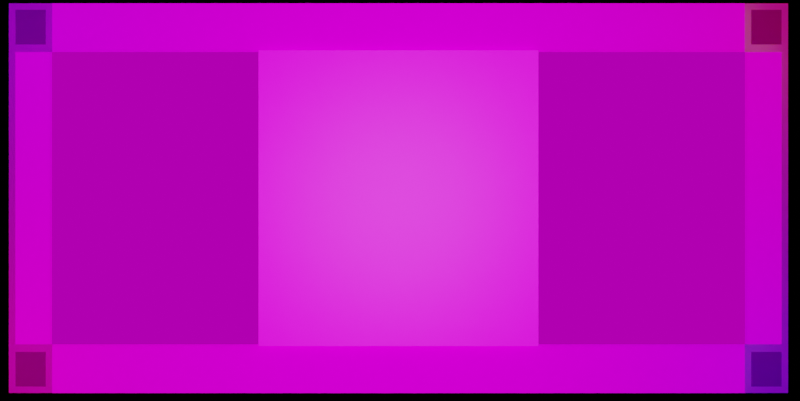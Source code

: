 # Source: note.blend  (saved by Blender 3.1.7; exported with 4.5.12 LTS)
import bpy
from mathutils import Matrix  # noqa: F401  (used for matrix-valued properties, if any)

bpy.ops.wm.read_factory_settings(use_empty=True)
scene = bpy.context.scene
scene.name = 'Scene'

# ---- collections
col_collection = bpy.data.collections.new('Collection'); scene.collection.children.link(col_collection)

# ---- images (referenced by path relative to the original .blend; pixels are not part of the script)
import os
ASSET_DIR = os.environ.get("B2B_ASSET_DIR", "")  # directory of the original .blend (textures are referenced by path, not embedded)
HERE = os.path.dirname(os.path.abspath(__file__))  # packed textures are extracted next to this script under _unpacked/

def load_image(name, relpath, width, height, colorspace="sRGB"):
    """Load a texture the original file referenced (path relative to the .blend, or extracted next to this script)."""
    p = next((c for c in (os.path.join(HERE, relpath), os.path.join(ASSET_DIR, relpath)) if relpath and os.path.exists(c)), "")
    if p:
        img = bpy.data.images.load(p, check_existing=True)
        img.name = name
    else:  # same state as the original file: an image datablock whose file is absent (Cycles renders it pink)
        img = bpy.data.images.new(name, width, height)
        img.source = "FILE"
        img.filepath = "//" + (relpath or name)
    img.colorspace_settings.name = colorspace
    return img
img_grand_tiles_png = load_image('Grand_Tiles.png', 'Grand_Tiles.png', 1024, 1024, 'sRGB')
img_grand_bolster_png = load_image('Grand_Bolster.png', 'Grand_Bolster.png', 1024, 1024, 'sRGB')
img_cover_inside__by_taelmx_df11h8s_png = load_image('cover_inside__by_taelmx_df11h8s.png', 'cover_inside__by_taelmx_df11h8s.png', 1024, 1024, 'sRGB')
img_rainbow_heart_in_orb_large_full_png = load_image('Rainbow_Heart_in_Orb_Large_Full.png', 'Rainbow_Heart_in_Orb_Large_Full.png', 1024, 1024, 'sRGB')
img_banktile_alpha2_png = load_image('banktile_alpha2.png', 'banktile_alpha2.png', 1024, 1024, 'sRGB')

# ---- materials (node trees are filled in below, after node groups)
mat_material_001 = bpy.data.materials.new('Material.001')
mat_material_001.use_transparent_shadow = False
mat_material_002 = bpy.data.materials.new('Material.002')
mat_material_002.surface_render_method = 'BLENDED'
mat_material_002.blend_method = 'BLEND'
mat_material_002.use_backface_culling = True
mat_material_002.use_transparent_shadow = False
mat_material_003 = bpy.data.materials.new('Material.003')
mat_material_003.surface_render_method = 'BLENDED'
mat_material_003.blend_method = 'BLEND'
mat_material_003.use_backface_culling = True
mat_material_003.use_transparent_shadow = False
mat_material_004 = bpy.data.materials.new('Material.004')
mat_material_004.surface_render_method = 'BLENDED'
mat_material_004.blend_method = 'BLEND'
mat_material_004.use_backface_culling = True
mat_material_004.use_transparent_shadow = False
mat_material_005 = bpy.data.materials.new('Material.005')
mat_material_005.use_transparent_shadow = False
mat_material_006 = bpy.data.materials.new('Material.006')
mat_material_006.surface_render_method = 'BLENDED'
mat_material_006.blend_method = 'BLEND'
mat_material_006.use_backface_culling = True
mat_material_006.use_transparent_shadow = False
mat_material_007 = bpy.data.materials.new('Material.007')
mat_material_007.surface_render_method = 'BLENDED'
mat_material_007.blend_method = 'BLEND'
mat_material_007.use_backface_culling = True
mat_material_007.use_transparent_shadow = False

# ---- material node trees
mat_material_001.use_nodes = True; mat_material_001.node_tree.nodes.clear()
_N = mat_material_001.node_tree.nodes; _L = mat_material_001.node_tree.links
n0 = _N.new('ShaderNodeBsdfPrincipled'); n0.name = 'Principled BSDF'; n0.location = (10, 300)
n0.distribution = 'GGX'
n0.subsurface_method = 'RANDOM_WALK_SKIN'
n0.inputs[2].default_value = 1.0
n0.inputs[3].default_value = 1.45
n0.inputs[13].default_value = 0.0
n0.inputs[27].default_value = (0.0, 0.0, 0.0, 1.0)
n0.inputs[28].default_value = 1.0
n1 = _N.new('ShaderNodeOutputMaterial'); n1.name = 'Material Output'; n1.location = (300, 300)
n2 = _N.new('ShaderNodeTexImage'); n2.name = 'Image Texture'; n2.location = (-280, 280)
n2.image = img_grand_tiles_png
_L.new(n0.outputs[0], n1.inputs[0])
_L.new(n2.outputs[0], n0.inputs[0])
n1.is_active_output = True
mat_material_002.use_nodes = True; mat_material_002.node_tree.nodes.clear()
_N = mat_material_002.node_tree.nodes; _L = mat_material_002.node_tree.links
n0 = _N.new('ShaderNodeBsdfPrincipled'); n0.name = 'Principled BSDF'; n0.location = (10, 300)
n0.distribution = 'GGX'
n0.subsurface_method = 'RANDOM_WALK_SKIN'
n0.inputs[2].default_value = 1.0
n0.inputs[3].default_value = 1.45
n0.inputs[13].default_value = 0.0
n0.inputs[28].default_value = 0.5
n1 = _N.new('ShaderNodeOutputMaterial'); n1.name = 'Material Output'; n1.location = (300, 300)
n2 = _N.new('ShaderNodeTexImage'); n2.name = 'Image Texture'; n2.location = (-280, 280)
n2.image = img_grand_bolster_png
n3 = _N.new('ShaderNodeTexImage'); n3.name = 'Image Texture.001'; n3.location = (-280, -100)
n4 = _N.new('ShaderNodeTexImage'); n4.name = 'Image Texture.002'; n4.location = (-280, -120)
n4.image = img_grand_bolster_png
_L.new(n0.outputs[0], n1.inputs[0])
_L.new(n2.outputs[0], n0.inputs[0])
_L.new(n3.outputs[0], n0.inputs[27])
_L.new(n4.outputs[1], n0.inputs[4])
n1.is_active_output = True
mat_material_003.use_nodes = True; mat_material_003.node_tree.nodes.clear()
_N = mat_material_003.node_tree.nodes; _L = mat_material_003.node_tree.links
n0 = _N.new('ShaderNodeBsdfPrincipled'); n0.name = 'Principled BSDF'; n0.location = (10, 300)
n0.distribution = 'GGX'
n0.subsurface_method = 'RANDOM_WALK_SKIN'
n0.inputs[2].default_value = 1.0
n0.inputs[3].default_value = 1.45
n0.inputs[4].default_value = 0.4075
n0.inputs[13].default_value = 0.0
n0.inputs[27].default_value = (0.0, 0.0, 0.0, 1.0)
n0.inputs[28].default_value = 1.0
n1 = _N.new('ShaderNodeOutputMaterial'); n1.name = 'Material Output'; n1.location = (300, 300)
n2 = _N.new('ShaderNodeTexImage'); n2.name = 'Image Texture'; n2.location = (-280, 280)
n2.image = img_cover_inside__by_taelmx_df11h8s_png
n2.interpolation = 'Closest'
_L.new(n0.outputs[0], n1.inputs[0])
_L.new(n2.outputs[0], n0.inputs[0])
n1.is_active_output = True
mat_material_004.use_nodes = True; mat_material_004.node_tree.nodes.clear()
_N = mat_material_004.node_tree.nodes; _L = mat_material_004.node_tree.links
n0 = _N.new('ShaderNodeBsdfPrincipled'); n0.name = 'Principled BSDF'; n0.location = (10, 300)
n0.distribution = 'GGX'
n0.subsurface_method = 'RANDOM_WALK_SKIN'
n0.inputs[2].default_value = 1.0
n0.inputs[3].default_value = 1.45
n0.inputs[13].default_value = 0.0
n0.inputs[27].default_value = (0.0, 0.0, 0.0, 1.0)
n0.inputs[28].default_value = 1.0
n1 = _N.new('ShaderNodeOutputMaterial'); n1.name = 'Material Output'; n1.location = (300, 300)
n2 = _N.new('ShaderNodeTexImage'); n2.name = 'Image Texture'; n2.location = (-280, 280)
n2.image = img_rainbow_heart_in_orb_large_full_png
_L.new(n0.outputs[0], n1.inputs[0])
_L.new(n2.outputs[0], n0.inputs[0])
n1.is_active_output = True
mat_material_005.use_nodes = True; mat_material_005.node_tree.nodes.clear()
_N = mat_material_005.node_tree.nodes; _L = mat_material_005.node_tree.links
n0 = _N.new('ShaderNodeBsdfPrincipled'); n0.name = 'Principled BSDF'; n0.location = (10, 300)
n0.distribution = 'GGX'
n0.subsurface_method = 'RANDOM_WALK_SKIN'
n0.inputs[3].default_value = 1.45
n0.inputs[27].default_value = (0.0, 0.0, 0.0, 1.0)
n0.inputs[28].default_value = 1.0
n1 = _N.new('ShaderNodeOutputMaterial'); n1.name = 'Material Output'; n1.location = (300, 300)
n2 = _N.new('ShaderNodeTexImage'); n2.name = 'Image Texture'; n2.location = (-280, 280)
n2.image = img_grand_bolster_png
_L.new(n0.outputs[0], n1.inputs[0])
_L.new(n2.outputs[0], n0.inputs[0])
n1.is_active_output = True
mat_material_006.use_nodes = True; mat_material_006.node_tree.nodes.clear()
_N = mat_material_006.node_tree.nodes; _L = mat_material_006.node_tree.links
n0 = _N.new('ShaderNodeBsdfPrincipled'); n0.name = 'Principled BSDF'; n0.location = (10, 300)
n0.distribution = 'GGX'
n0.subsurface_method = 'RANDOM_WALK_SKIN'
n0.inputs[0].default_value = (0.0, 0.0, 0.0, 1.0)
n0.inputs[2].default_value = 1.0
n0.inputs[3].default_value = 1.45
n0.inputs[13].default_value = 0.0
n0.inputs[28].default_value = 0.5
n1 = _N.new('ShaderNodeOutputMaterial'); n1.name = 'Material Output'; n1.location = (300, 300)
n2 = _N.new('ShaderNodeTexImage'); n2.name = 'Image Texture'; n2.location = (-280, -100)
n2.interpolation = 'Closest'
n3 = _N.new('ShaderNodeTexImage'); n3.name = 'Image Texture.001'; n3.location = (-280, -120)
n3.image = img_banktile_alpha2_png
n3.interpolation = 'Closest'
_L.new(n0.outputs[0], n1.inputs[0])
_L.new(n2.outputs[0], n0.inputs[27])
_L.new(n3.outputs[1], n0.inputs[4])
n1.is_active_output = True
mat_material_007.use_nodes = True; mat_material_007.node_tree.nodes.clear()
_N = mat_material_007.node_tree.nodes; _L = mat_material_007.node_tree.links
n0 = _N.new('ShaderNodeBsdfPrincipled'); n0.name = 'Principled BSDF'; n0.location = (10, 300)
n0.distribution = 'GGX'
n0.subsurface_method = 'RANDOM_WALK_SKIN'
n0.inputs[3].default_value = 1.45
n0.inputs[28].default_value = 0.8
n1 = _N.new('ShaderNodeOutputMaterial'); n1.name = 'Material Output'; n1.location = (300, 300)
n2 = _N.new('ShaderNodeTexImage'); n2.name = 'Image Texture'; n2.location = (-280, 280)
n2.image = img_rainbow_heart_in_orb_large_full_png
n3 = _N.new('ShaderNodeTexImage'); n3.name = 'Image Texture.001'; n3.location = (-280, -120)
n3.image = img_rainbow_heart_in_orb_large_full_png
n3.interpolation = 'Closest'
n3.extension = 'CLIP'
n4 = _N.new('ShaderNodeTexImage'); n4.name = 'Image Texture.002'; n4.location = (-280, -100)
n4.image = img_rainbow_heart_in_orb_large_full_png
n4.interpolation = 'Closest'
n4.extension = 'CLIP'
_L.new(n0.outputs[0], n1.inputs[0])
_L.new(n2.outputs[0], n0.inputs[0])
_L.new(n3.outputs[1], n0.inputs[4])
_L.new(n4.outputs[0], n0.inputs[27])
n1.is_active_output = True

# ---- world
world_world = bpy.data.worlds.new('World'); scene.world = world_world
world_world.use_nodes = True; world_world.node_tree.nodes.clear()
_N = world_world.node_tree.nodes; _L = world_world.node_tree.links
n0 = _N.new('ShaderNodeOutputWorld'); n0.name = 'World Output'; n0.location = (300, 300)
n1 = _N.new('ShaderNodeBackground'); n1.name = 'Background'; n1.location = (10, 300)
n1.inputs[0].default_value = (0.0, 0.0, 0.0, 1.0)
_L.new(n1.outputs[0], n0.inputs[0])
n0.is_active_output = True
world_world.color = (0.05088, 0.05088, 0.05088)
world_world.use_sun_shadow = False
world_world.sun_shadow_jitter_overblur = 0.0

# ---- cameras
cam_camera = bpy.data.cameras.new('Camera')
cam_camera.clip_end = 100.0
cam_camera.lens = 20.0
cam_camera.ortho_scale = 7.314

# ---- lights
light_point = bpy.data.lights.new('Point', 'SPOT')
light_point.transmission_factor = 0.0
light_point.energy = 3000.0
light_point.shadow_soft_size = 4.58
light_point.shadow_maximum_resolution = 0.006
light_point.use_absolute_resolution = True
light_point.spot_blend = 0.4833
light_point.spot_size = 1.611
light_point_001 = bpy.data.lights.new('Point.001', 'POINT')
light_point_001.color = (0.2645, 0.0, 1.0)
light_point_001.transmission_factor = 0.0
light_point_001.energy = 1000.0
light_point_001.shadow_soft_size = 5.31
light_point_001.shadow_maximum_resolution = 0.006
light_point_001.use_absolute_resolution = True
light_point_002 = bpy.data.lights.new('Point.002', 'POINT')
light_point_002.color = (0.7555, 1.0, 0.0)
light_point_002.transmission_factor = 0.0
light_point_002.energy = 1000.0
light_point_002.shadow_soft_size = 5.31
light_point_002.shadow_maximum_resolution = 0.006
light_point_002.use_absolute_resolution = True
light_point_003 = bpy.data.lights.new('Point.003', 'POINT')
light_point_003.color = (0.0, 0.1883, 1.0)
light_point_003.transmission_factor = 0.0
light_point_003.energy = 1000.0
light_point_003.shadow_soft_size = 5.31
light_point_003.shadow_maximum_resolution = 0.006
light_point_003.use_absolute_resolution = True
light_point_004 = bpy.data.lights.new('Point.004', 'POINT')
light_point_004.color = (1.0, 0.0, 0.3573)
light_point_004.transmission_factor = 0.0
light_point_004.energy = 1000.0
light_point_004.shadow_soft_size = 5.31
light_point_004.shadow_maximum_resolution = 0.006
light_point_004.use_absolute_resolution = True

# ---- meshes
me_plane = bpy.data.meshes.new('Plane')
me_plane.from_pydata([(-7.111, -3.0, 0.0), (-7.111, -2.0, 0.0), (-7.111, -1.0, 0.0), (-7.111, 0.0, 0.0), (-7.111, 1.0, 0.0), (-7.111, 2.0, 0.0), (-7.111, 3.0, 0.0), (-6.222, -3.0, 0.0), (-6.222, -2.0, 0.0), (-6.222, -1.0, 0.0), (-6.222, 0.0, 0.0), (-6.222, 1.0, 0.0), (-6.222, 2.0, 0.0), (-6.222, 3.0, 0.0), (-5.333, -3.0, 0.0), (-5.333, -2.0, 0.0), (-5.333, -1.0, 0.0), (-5.333, 0.0, 0.0), (-5.333, 1.0, 0.0), (-5.333, 2.0, 0.0), (-5.333, 3.0, 0.0), (-4.444, -3.0, 0.0), (-4.444, -2.0, 0.0), (-4.444, -1.0, 0.0), (-4.444, 0.0, 0.0), (-4.444, 1.0, 0.0), (-4.444, 2.0, 0.0), (-4.444, 3.0, 0.0), (-3.556, -3.0, 0.0), (-3.556, -2.0, 0.0), (-3.556, -1.0, 0.0), (-3.556, 0.0, 0.0), (-3.556, 1.0, 0.0), (-3.556, 2.0, 0.0), (-3.556, 3.0, 0.0), (-2.667, -3.0, 0.0), (-2.667, -2.0, 0.0), (-2.667, -1.0, 0.0), (-2.667, 0.0, 0.0), (-2.667, 1.0, 0.0), (-2.667, 2.0, 0.0), (-2.667, 3.0, 0.0), (-1.778, -3.0, 0.0), (-1.778, -2.0, 0.0), (-1.778, -1.0, 0.0), (-1.778, 0.0, 0.0), (-1.778, 1.0, 0.0), (-1.778, 2.0, 0.0), (-1.778, 3.0, 0.0), (-0.8889, -3.0, 0.0), (-0.8889, -2.0, 0.0), (-0.8889, -1.0, 0.0), (-0.8889, 0.0, 0.0), (-0.8889, 1.0, 0.0), (-0.8889, 2.0, 0.0), (-0.8889, 3.0, 0.0), (-1.341e-07, -3.0, 0.0), (-8.941e-08, -2.0, 0.0), (-4.47e-08, -1.0, 0.0), (0.0, 0.0, 0.0), (4.47e-08, 1.0, 0.0), (8.941e-08, 2.0, 0.0), (1.341e-07, 3.0, 0.0), (0.8889, -3.0, 0.0), (0.8889, -2.0, 0.0), (0.8889, -1.0, 0.0), (0.8889, 0.0, 0.0), (0.8889, 1.0, 0.0), (0.8889, 2.0, 0.0), (0.8889, 3.0, 0.0), (1.778, -3.0, 0.0), (1.778, -2.0, 0.0), (1.778, -1.0, 0.0), (1.778, 0.0, 0.0), (1.778, 1.0, 0.0), (1.778, 2.0, 0.0), (1.778, 3.0, 0.0), (2.667, -3.0, 0.0), (2.667, -2.0, 0.0), (2.667, -1.0, 0.0), (2.667, 0.0, 0.0), (2.667, 1.0, 0.0), (2.667, 2.0, 0.0), (2.667, 3.0, 0.0), (3.556, -3.0, 0.0), (3.556, -2.0, 0.0), (3.556, -1.0, 0.0), (3.556, 0.0, 0.0), (3.556, 1.0, 0.0), (3.556, 2.0, 0.0), (3.556, 3.0, 0.0), (4.444, -3.0, 0.0), (4.444, -2.0, 0.0), (4.444, -1.0, 0.0), (4.444, 0.0, 0.0), (4.444, 1.0, 0.0), (4.444, 2.0, 0.0), (4.444, 3.0, 0.0), (5.333, -3.0, 0.0), (5.333, -2.0, 0.0), (5.333, -1.0, 0.0), (5.333, 0.0, 0.0), (5.333, 1.0, 0.0), (5.333, 2.0, 0.0), (5.333, 3.0, 0.0), (6.222, -3.0, 0.0), (6.222, -2.0, 0.0), (6.222, -1.0, 0.0), (6.222, 0.0, 0.0), (6.222, 1.0, 0.0), (6.222, 2.0, 0.0), (6.222, 3.0, 0.0), (7.111, -3.0, 0.0), (7.111, -2.0, 0.0), (7.111, -1.0, 0.0), (7.111, 0.0, 0.0), (7.111, 1.0, 0.0), (7.111, 2.0, 0.0), (7.111, 3.0, 0.0)], [], [(105, 112, 113, 106), (106, 113, 114, 107), (107, 114, 115, 108), (108, 115, 116, 109), (109, 116, 117, 110), (110, 117, 118, 111), (98, 105, 106, 99), (99, 106, 107, 100), (100, 107, 108, 101), (101, 108, 109, 102), (102, 109, 110, 103), (103, 110, 111, 104), (91, 98, 99, 92), (92, 99, 100, 93), (93, 100, 101, 94), (94, 101, 102, 95), (95, 102, 103, 96), (96, 103, 104, 97), (84, 91, 92, 85), (85, 92, 93, 86), (86, 93, 94, 87), (87, 94, 95, 88), (88, 95, 96, 89), (89, 96, 97, 90), (77, 84, 85, 78), (78, 85, 86, 79), (79, 86, 87, 80), (80, 87, 88, 81), (81, 88, 89, 82), (82, 89, 90, 83), (70, 77, 78, 71), (71, 78, 79, 72), (72, 79, 80, 73), (73, 80, 81, 74), (74, 81, 82, 75), (75, 82, 83, 76), (63, 70, 71, 64), (64, 71, 72, 65), (65, 72, 73, 66), (66, 73, 74, 67), (67, 74, 75, 68), (68, 75, 76, 69), (56, 63, 64, 57), (57, 64, 65, 58), (58, 65, 66, 59), (59, 66, 67, 60), (60, 67, 68, 61), (61, 68, 69, 62), (49, 56, 57, 50), (50, 57, 58, 51), (51, 58, 59, 52), (52, 59, 60, 53), (53, 60, 61, 54), (54, 61, 62, 55), (42, 49, 50, 43), (43, 50, 51, 44), (44, 51, 52, 45), (45, 52, 53, 46), (46, 53, 54, 47), (47, 54, 55, 48), (35, 42, 43, 36), (36, 43, 44, 37), (37, 44, 45, 38), (38, 45, 46, 39), (39, 46, 47, 40), (40, 47, 48, 41), (28, 35, 36, 29), (29, 36, 37, 30), (30, 37, 38, 31), (31, 38, 39, 32), (32, 39, 40, 33), (33, 40, 41, 34), (21, 28, 29, 22), (22, 29, 30, 23), (23, 30, 31, 24), (24, 31, 32, 25), (25, 32, 33, 26), (26, 33, 34, 27), (14, 21, 22, 15), (15, 22, 23, 16), (16, 23, 24, 17), (17, 24, 25, 18), (18, 25, 26, 19), (19, 26, 27, 20), (7, 14, 15, 8), (8, 15, 16, 9), (9, 16, 17, 10), (10, 17, 18, 11), (11, 18, 19, 12), (12, 19, 20, 13), (0, 7, 8, 1), (1, 8, 9, 2), (2, 9, 10, 3), (3, 10, 11, 4), (4, 11, 12, 5), (5, 12, 13, 6)])
_uv = me_plane.uv_layers.new(name='UVMap')
_uv.uv.foreach_set('vector', [-1.25, -2.611, -1.25, -3.055, -0.7498, -3.055, -0.7498, -2.611, -0.7498, -2.611, -0.7498, -3.055, -0.2499, -3.055, -0.2499, -2.611, -0.2499, -2.611, -0.2499, -3.055, 0.25, -3.055, 0.25, -2.611, 0.25, -2.611, 0.25, -3.055, 0.75, -3.055, 0.75, -2.611, 0.75, -2.611, 0.75, -3.055, 1.25, -3.055, 1.25, -2.611, 1.25, -2.611, 1.25, -3.055, 1.75, -3.055, 1.75, -2.611, -1.25, -2.166, -1.25, -2.611, -0.7498, -2.611, -0.7498, -2.166, -0.7498, -2.166, -0.7498, -2.611, -0.2499, -2.611, -0.2499, -2.166, -0.2499, -2.166, -0.2499, -2.611, 0.25, -2.611, 0.25, -2.166, 0.25, -2.166, 0.25, -2.611, 0.75, -2.611, 0.75, -2.166, 0.75, -2.166, 0.75, -2.611, 1.25, -2.611, 1.25, -2.166, 1.25, -2.166, 1.25, -2.611, 1.75, -2.611, 1.75, -2.166, -1.25, -1.722, -1.25, -2.166, -0.7498, -2.166, -0.7498, -1.722, -0.7498, -1.722, -0.7498, -2.166, -0.2499, -2.166, -0.2499, -1.722, -0.2499, -1.722, -0.2499, -2.166, 0.25, -2.166, 0.25, -1.722, 0.25, -1.722, 0.25, -2.166, 0.75, -2.166, 0.75, -1.722, 0.75, -1.722, 0.75, -2.166, 1.25, -2.166, 1.25, -1.722, 1.25, -1.722, 1.25, -2.166, 1.75, -2.166, 1.75, -1.722, -1.25, -1.278, -1.25, -1.722, -0.7498, -1.722, -0.7498, -1.278, -0.7498, -1.278, -0.7498, -1.722, -0.2499, -1.722, -0.2499, -1.278, -0.2499, -1.278, -0.2499, -1.722, 0.25, -1.722, 0.25, -1.278, 0.25, -1.278, 0.25, -1.722, 0.75, -1.722, 0.75, -1.278, 0.75, -1.278, 0.75, -1.722, 1.25, -1.722, 1.25, -1.278, 1.25, -1.278, 1.25, -1.722, 1.75, -1.722, 1.75, -1.278, -1.25, -0.8331, -1.25, -1.278, -0.7498, -1.278, -0.7498, -0.8331, -0.7498, -0.8331, -0.7498, -1.278, -0.2499, -1.278, -0.2499, -0.8331, -0.2499, -0.8331, -0.2499, -1.278, 0.25, -1.278, 0.25, -0.8331, 0.25, -0.8331, 0.25, -1.278, 0.75, -1.278, 0.75, -0.8331, 0.75, -0.8331, 0.75, -1.278, 1.25, -1.278, 1.25, -0.8331, 1.25, -0.8331, 1.25, -1.278, 1.75, -1.278, 1.75, -0.8331, -1.25, -0.3888, -1.25, -0.8331, -0.7498, -0.8331, -0.7498, -0.3888, -0.7498, -0.3888, -0.7498, -0.8331, -0.2499, -0.8331, -0.2499, -0.3888, -0.2499, -0.3888, -0.2499, -0.8331, 0.25, -0.8331, 0.25, -0.3888, 0.25, -0.3888, 0.25, -0.8331, 0.75, -0.8331, 0.75, -0.3888, 0.75, -0.3888, 0.75, -0.8331, 1.25, -0.8331, 1.25, -0.3888, 1.25, -0.3888, 1.25, -0.8331, 1.75, -0.8331, 1.75, -0.3888, -1.25, 0.05562, -1.25, -0.3888, -0.7498, -0.3888, -0.7498, 0.05562, -0.7498, 0.05562, -0.7498, -0.3888, -0.2499, -0.3888, -0.2499, 0.05562, -0.2499, 0.05562, -0.2499, -0.3888, 0.25, -0.3888, 0.25, 0.05562, 0.25, 0.05562, 0.25, -0.3888, 0.75, -0.3888, 0.75, 0.05562, 0.75, 0.05562, 0.75, -0.3888, 1.25, -0.3888, 1.25, 0.05562, 1.25, 0.05562, 1.25, -0.3888, 1.75, -0.3888, 1.75, 0.05562, -1.25, 0.5, -1.25, 0.05562, -0.7498, 0.05562, -0.7498, 0.5, -0.7498, 0.5, -0.7498, 0.05562, -0.2499, 0.05562, -0.2499, 0.5, -0.2499, 0.5, -0.2499, 0.05562, 0.25, 0.05562, 0.25, 0.5, 0.25, 0.5, 0.25, 0.05562, 0.75, 0.05562, 0.75, 0.5, 0.75, 0.5, 0.75, 0.05562, 1.25, 0.05562, 1.25, 0.5, 1.25, 0.5, 1.25, 0.05562, 1.75, 0.05562, 1.75, 0.5, -1.25, 0.9444, -1.25, 0.5, -0.7498, 0.5, -0.7498, 0.9444, -0.7498, 0.9444, -0.7498, 0.5, -0.2499, 0.5, -0.2499, 0.9444, -0.2499, 0.9444, -0.2499, 0.5, 0.25, 0.5, 0.25, 0.9444, 0.25, 0.9444, 0.25, 0.5, 0.75, 0.5, 0.75, 0.9444, 0.75, 0.9444, 0.75, 0.5, 1.25, 0.5, 1.25, 0.9444, 1.25, 0.9444, 1.25, 0.5, 1.75, 0.5, 1.75, 0.9444, -1.25, 1.389, -1.25, 0.9444, -0.7498, 0.9444, -0.7498, 1.389, -0.7498, 1.389, -0.7498, 0.9444, -0.2499, 0.9444, -0.2499, 1.389, -0.2499, 1.389, -0.2499, 0.9444, 0.25, 0.9444, 0.25, 1.389, 0.25, 1.389, 0.25, 0.9444, 0.75, 0.9444, 0.75, 1.389, 0.75, 1.389, 0.75, 0.9444, 1.25, 0.9444, 1.25, 1.389, 1.25, 1.389, 1.25, 0.9444, 1.75, 0.9444, 1.75, 1.389, -1.25, 1.833, -1.25, 1.389, -0.7498, 1.389, -0.7498, 1.833, -0.7498, 1.833, -0.7498, 1.389, -0.2499, 1.389, -0.2499, 1.833, -0.2499, 1.833, -0.2499, 1.389, 0.25, 1.389, 0.25, 1.833, 0.25, 1.833, 0.25, 1.389, 0.75, 1.389, 0.75, 1.833, 0.75, 1.833, 0.75, 1.389, 1.25, 1.389, 1.25, 1.833, 1.25, 1.833, 1.25, 1.389, 1.75, 1.389, 1.75, 1.833, -1.25, 2.278, -1.25, 1.833, -0.7498, 1.833, -0.7498, 2.278, -0.7498, 2.278, -0.7498, 1.833, -0.2499, 1.833, -0.2499, 2.278, -0.2499, 2.278, -0.2499, 1.833, 0.25, 1.833, 0.25, 2.278, 0.25, 2.278, 0.25, 1.833, 0.75, 1.833, 0.75, 2.278, 0.75, 2.278, 0.75, 1.833, 1.25, 1.833, 1.25, 2.278, 1.25, 2.278, 1.25, 1.833, 1.75, 1.833, 1.75, 2.278, -1.25, 2.722, -1.25, 2.278, -0.7498, 2.278, -0.7498, 2.722, -0.7498, 2.722, -0.7498, 2.278, -0.2499, 2.278, -0.2499, 2.722, -0.2499, 2.722, -0.2499, 2.278, 0.25, 2.278, 0.25, 2.722, 0.25, 2.722, 0.25, 2.278, 0.75, 2.278, 0.75, 2.722, 0.75, 2.722, 0.75, 2.278, 1.25, 2.278, 1.25, 2.722, 1.25, 2.722, 1.25, 2.278, 1.75, 2.278, 1.75, 2.722, -1.25, 3.166, -1.25, 2.722, -0.7498, 2.722, -0.7498, 3.166, -0.7498, 3.166, -0.7498, 2.722, -0.2499, 2.722, -0.2499, 3.166, -0.2499, 3.166, -0.2499, 2.722, 0.25, 2.722, 0.25, 3.166, 0.25, 3.166, 0.25, 2.722, 0.75, 2.722, 0.75, 3.166, 0.75, 3.166, 0.75, 2.722, 1.25, 2.722, 1.25, 3.166, 1.25, 3.166, 1.25, 2.722, 1.75, 2.722, 1.75, 3.166, -1.25, 3.611, -1.25, 3.166, -0.7498, 3.166, -0.7498, 3.611, -0.7498, 3.611, -0.7498, 3.166, -0.2499, 3.166, -0.2499, 3.611, -0.2499, 3.611, -0.2499, 3.166, 0.25, 3.166, 0.25, 3.611, 0.25, 3.611, 0.25, 3.166, 0.75, 3.166, 0.75, 3.611, 0.75, 3.611, 0.75, 3.166, 1.25, 3.166, 1.25, 3.611, 1.25, 3.611, 1.25, 3.166, 1.75, 3.166, 1.75, 3.611, -1.25, 4.055, -1.25, 3.611, -0.7498, 3.611, -0.7498, 4.055, -0.7498, 4.055, -0.7498, 3.611, -0.2499, 3.611, -0.2499, 4.055, -0.2499, 4.055, -0.2499, 3.611, 0.25, 3.611, 0.25, 4.055, 0.25, 4.055, 0.25, 3.611, 0.75, 3.611, 0.75, 4.055, 0.75, 4.055, 0.75, 3.611, 1.25, 3.611, 1.25, 4.055, 1.25, 4.055, 1.25, 3.611, 1.75, 3.611, 1.75, 4.055])
me_plane.materials.append(mat_material_001)
me_plane.materials.append(mat_material_002)
me_plane.materials.append(mat_material_003)
me_plane.materials.append(mat_material_004)
me_plane.use_remesh_fix_poles = True
me_plane.use_remesh_preserve_attributes = False
me_plane.update()
me_plane_001 = bpy.data.meshes.new('Plane.001')
me_plane_001.from_pydata([(-8.0, 4.0, 0.0), (1.788e-07, 4.0, 0.0), (-0.8889, 4.0, 0.0), (-1.778, 4.0, 0.0), (-2.667, 4.0, 0.0), (-3.556, 4.0, 0.0), (-4.444, 4.0, 0.0), (-5.333, 4.0, 0.0), (-6.222, 4.0, 0.0), (-7.111, 4.0, 0.0), (-8.0, 3.0, 0.0), (-8.0, 2.0, 0.0), (-8.0, 1.0, 0.0), (-8.0, 0.0, 0.0), (-7.111, 0.0, 0.0), (-7.111, 1.0, 0.0), (-7.111, 2.0, 0.0), (-7.111, 3.0, 0.0), (-6.222, 3.0, 0.0), (-5.333, 3.0, 0.0), (-4.444, 3.0, 0.0), (-3.556, 3.0, 0.0), (-2.667, 3.0, 0.0), (-1.778, 3.0, 0.0), (-0.8889, 3.0, 0.0), (1.341e-07, 3.0, 0.0), (-7.111, 3.87, 0.0), (-6.222, 3.87, 0.0), (-5.333, 3.87, 0.0), (-4.444, 3.87, 0.0), (-3.556, 3.87, 0.0), (-2.667, 3.87, 0.0), (-1.778, 3.87, 0.0), (-0.8889, 3.87, 0.0), (1.719e-07, 3.87, 0.0), (-8.0, 3.87, 0.0), (-7.867, 4.0, 0.0), (-7.867, 0.0, 0.0), (-7.867, 1.0, 0.0), (-7.867, 2.0, 0.0), (-7.867, 3.0, 0.0), (-7.867, 3.87, 0.0), (-8.0, 3.156, 0.0), (-7.111, 3.156, 0.0), (-6.222, 3.156, 0.0), (-5.333, 3.156, 0.0), (-4.444, 3.156, 0.0), (-3.556, 3.156, 0.0), (-2.667, 3.156, 0.0), (-1.778, 3.156, 0.0), (-0.8889, 3.156, 0.0), (1.411e-07, 3.156, 0.0), (-7.867, 3.156, 0.0), (-7.244, 4.0, 0.0), (-7.244, 0.0, 0.0), (-7.244, 1.0, 0.0), (-7.244, 2.0, 0.0), (-7.244, 3.0, 0.0), (-7.244, 3.87, 0.0), (-7.244, 3.156, 0.0)], [], [(58, 26, 9, 53), (26, 27, 8, 9), (27, 28, 7, 8), (28, 29, 6, 7), (29, 30, 5, 6), (30, 31, 4, 5), (31, 32, 3, 4), (32, 33, 2, 3), (33, 34, 1, 2), (54, 14, 15, 55), (55, 15, 16, 56), (56, 16, 17, 57), (50, 51, 34, 33), (49, 50, 33, 32), (48, 49, 32, 31), (47, 48, 31, 30), (46, 47, 30, 29), (45, 46, 29, 28), (44, 45, 28, 27), (43, 44, 27, 26), (59, 43, 26, 58), (42, 52, 41, 35), (11, 39, 40, 10), (12, 38, 39, 11), (13, 37, 38, 12), (35, 41, 36, 0), (10, 40, 52, 42), (57, 17, 43, 59), (17, 18, 44, 43), (18, 19, 45, 44), (19, 20, 46, 45), (20, 21, 47, 46), (21, 22, 48, 47), (22, 23, 49, 48), (23, 24, 50, 49), (24, 25, 51, 50), (40, 57, 59, 52), (52, 59, 58, 41), (39, 56, 57, 40), (38, 55, 56, 39), (37, 54, 55, 38), (41, 58, 53, 36)])
me_plane_001.polygons.foreach_set('material_index', [4, 1, 1, 1, 1, 1, 1, 1, 1, 1, 1, 1, 1, 1, 1, 1, 1, 1, 1, 1, 4, 4, 4, 4, 4, 4, 4, 4, 1, 1, 1, 1, 1, 1, 1, 1, 4, 2, 1, 1, 1, 4])
_uv = me_plane_001.uv_layers.new(name='UVMap')
_uv.uv.foreach_set('vector', [-1.296, 0.8916, -1.205, 0.8916, -1.205, 1.079, -1.296, 1.079, -1.205, 0.8916, -0.6026, 0.8916, -0.6026, 1.079, -1.205, 1.079, -0.6026, 0.8916, 9.777e-05, 0.8916, 9.777e-05, 1.079, -0.6026, 1.079, 9.777e-05, 0.8916, 0.6028, 0.8916, 0.6028, 1.079, 9.777e-05, 1.079, 0.6028, 0.8916, 1.205, 0.8916, 1.205, 1.079, 0.6028, 1.079, 1.205, 0.8916, 1.808, 0.8916, 1.808, 1.079, 1.205, 1.079, 1.808, 0.8916, 2.411, 0.8916, 2.411, 1.079, 1.808, 1.079, 2.411, 0.8916, 3.013, 0.8916, 3.013, 1.079, 2.411, 1.079, -0.4824, 0.901, 0.0176, 0.901, 0.0176, 1.082, -0.4824, 1.082, 0.03127, 0.1889, 0.03127, 0.05558, 0.5937, 0.05558, 0.5937, 0.1889, 0.5937, 0.1889, 0.5937, 0.05558, 1.156, 0.05558, 1.156, 0.1889, 1.156, 0.1889, 1.156, 0.05558, 1.719, 0.05558, 1.719, 0.1889, -0.4824, 0.09902, 0.0176, 0.09902, 0.0176, 0.901, -0.4824, 0.901, -0.9824, 0.09902, -0.4824, 0.09902, -0.4824, 0.901, -0.9824, 0.901, -1.482, 0.09902, -0.9824, 0.09902, -0.9824, 0.901, -1.482, 0.901, -1.982, 0.09902, -1.482, 0.09902, -1.482, 0.901, -1.982, 0.901, -2.482, 0.09902, -1.982, 0.09902, -1.982, 0.901, -2.482, 0.901, -2.982, 0.09902, -2.482, 0.09902, -2.482, 0.901, -2.982, 0.901, -3.482, 0.09902, -2.982, 0.09902, -2.982, 0.901, -3.482, 0.901, -3.982, 0.09902, -3.482, 0.09902, -3.482, 0.901, -3.982, 0.901, -0.001134, 1.002, -0.001134, -0.001541, 1.001, -0.001541, 1.001, 1.002, 2.275, 0.1165, 2.275, -0.1057, 2.663, -0.1057, 2.663, 0.1165, 1.625, 0.1165, 1.625, -0.1057, 2.188, -0.1057, 2.188, 0.1165, 1.062, 0.1165, 1.062, -0.1057, 1.625, -0.1057, 1.625, 0.1165, 0.5, 0.1165, 0.5, -0.1057, 1.062, -0.1057, 1.062, 0.1165, 0.4388, 0.3738, 0.5611, 0.3738, 0.5611, 0.6274, 0.4388, 0.6274, 2.188, 0.1165, 2.188, -0.1057, 2.275, -0.1057, 2.275, 0.1165, 0.4374, 0.3585, 0.5625, 0.3585, 0.5625, 0.6378, 0.4374, 0.6378, -3.982, -0.08206, -3.482, -0.08206, -3.482, 0.09902, -3.982, 0.09902, -3.482, -0.08206, -2.982, -0.08206, -2.982, 0.09902, -3.482, 0.09902, -2.982, -0.08206, -2.482, -0.08206, -2.482, 0.09902, -2.982, 0.09902, -2.482, -0.08206, -1.982, -0.08206, -1.982, 0.09902, -2.482, 0.09902, -1.982, -0.08206, -1.482, -0.08206, -1.482, 0.09902, -1.982, 0.09902, -1.482, -0.08206, -0.9824, -0.08206, -0.9824, 0.09902, -1.482, 0.09902, -0.9824, -0.08206, -0.4824, -0.08206, -0.4824, 0.09902, -0.9824, 0.09902, -0.4824, -0.08206, 0.0176, -0.08206, 0.0176, 0.09902, -0.4824, 0.09902, 0.0, 0.0, 1.0, 0.0, 1.0, 1.0, 0.0, 1.0, 0.3173, 0.04392, 0.6365, 0.04392, 0.6365, 0.8439, 0.3173, 0.8439, 1.156, 0.8111, 1.156, 0.1889, 1.719, 0.1889, 1.719, 0.8111, 0.5937, 0.8111, 0.5937, 0.1889, 1.156, 0.1889, 1.156, 0.8111, 0.03127, 0.8111, 0.03127, 0.1889, 0.5937, 0.1889, 0.5937, 0.8111, -1.718, 0.8916, -1.296, 0.8916, -1.296, 1.079, -1.718, 1.079])
me_plane_001.materials.append(mat_material_001)
me_plane_001.materials.append(mat_material_002)
me_plane_001.materials.append(mat_material_003)
me_plane_001.materials.append(mat_material_004)
me_plane_001.materials.append(mat_material_005)
me_plane_001.use_remesh_fix_poles = True
me_plane_001.use_remesh_preserve_attributes = False
me_plane_001.update()
me_plane_002 = bpy.data.meshes.new('Plane.002')
me_plane_002.from_pydata([(-7.111, -3.0, 0.0), (-7.111, -2.0, 0.0), (-7.111, -1.0, 0.0), (-7.111, 0.0, 0.0), (-7.111, 1.0, 0.0), (-7.111, 2.0, 0.0), (-7.111, 3.0, 0.0), (-6.222, -3.0, 0.0), (-6.222, -2.0, 0.0), (-6.222, -1.0, 0.0), (-6.222, 0.0, 0.0), (-6.222, 1.0, 0.0), (-6.222, 2.0, 0.0), (-6.222, 3.0, 0.0), (-5.333, -3.0, 0.0), (-5.333, -2.0, 0.0), (-5.333, -1.0, 0.0), (-5.333, 0.0, 0.0), (-5.333, 1.0, 0.0), (-5.333, 2.0, 0.0), (-5.333, 3.0, 0.0), (-4.444, -3.0, 0.0), (-4.444, -2.0, 0.0), (-4.444, -1.0, 0.0), (-4.444, 0.0, 0.0), (-4.444, 1.0, 0.0), (-4.444, 2.0, 0.0), (-4.444, 3.0, 0.0), (-3.556, -3.0, 0.0), (-3.556, -2.0, 0.0), (-3.556, -1.0, 0.0), (-3.556, 0.0, 0.0), (-3.556, 1.0, 0.0), (-3.556, 2.0, 0.0), (-3.556, 3.0, 0.0), (-2.667, -3.0, 0.0), (-2.667, -2.0, 0.0), (-2.667, -1.0, 0.0), (-2.667, 0.0, 0.0), (-2.667, 1.0, 0.0), (-2.667, 2.0, 0.0), (-2.667, 3.0, 0.0), (-1.778, -3.0, 0.0), (-1.778, -2.0, 0.0), (-1.778, -1.0, 0.0), (-1.778, 0.0, 0.0), (-1.778, 1.0, 0.0), (-1.778, 2.0, 0.0), (-1.778, 3.0, 0.0), (-0.8889, -3.0, 0.0), (-0.8889, -2.0, 0.0), (-0.8889, -1.0, 0.0), (-0.8889, 0.0, 0.0), (-0.8889, 1.0, 0.0), (-0.8889, 2.0, 0.0), (-0.8889, 3.0, 0.0), (-1.341e-07, -3.0, 0.0), (-8.941e-08, -2.0, 0.0), (-4.47e-08, -1.0, 0.0), (0.0, 0.0, 0.0), (4.47e-08, 1.0, 0.0), (8.941e-08, 2.0, 0.0), (1.341e-07, 3.0, 0.0), (0.8889, -3.0, 0.0), (0.8889, -2.0, 0.0), (0.8889, -1.0, 0.0), (0.8889, 0.0, 0.0), (0.8889, 1.0, 0.0), (0.8889, 2.0, 0.0), (0.8889, 3.0, 0.0), (1.778, -3.0, 0.0), (1.778, -2.0, 0.0), (1.778, -1.0, 0.0), (1.778, 0.0, 0.0), (1.778, 1.0, 0.0), (1.778, 2.0, 0.0), (1.778, 3.0, 0.0), (2.667, -3.0, 0.0), (2.667, -2.0, 0.0), (2.667, -1.0, 0.0), (2.667, 0.0, 0.0), (2.667, 1.0, 0.0), (2.667, 2.0, 0.0), (2.667, 3.0, 0.0), (3.556, -3.0, 0.0), (3.556, -2.0, 0.0), (3.556, -1.0, 0.0), (3.556, 0.0, 0.0), (3.556, 1.0, 0.0), (3.556, 2.0, 0.0), (3.556, 3.0, 0.0), (4.444, -3.0, 0.0), (4.444, -2.0, 0.0), (4.444, -1.0, 0.0), (4.444, 0.0, 0.0), (4.444, 1.0, 0.0), (4.444, 2.0, 0.0), (4.444, 3.0, 0.0), (5.333, -3.0, 0.0), (5.333, -2.0, 0.0), (5.333, -1.0, 0.0), (5.333, 0.0, 0.0), (5.333, 1.0, 0.0), (5.333, 2.0, 0.0), (5.333, 3.0, 0.0), (6.222, -3.0, 0.0), (6.222, -2.0, 0.0), (6.222, -1.0, 0.0), (6.222, 0.0, 0.0), (6.222, 1.0, 0.0), (6.222, 2.0, 0.0), (6.222, 3.0, 0.0), (7.111, -3.0, 0.0), (7.111, -2.0, 0.0), (7.111, -1.0, 0.0), (7.111, 0.0, 0.0), (7.111, 1.0, 0.0), (7.111, 2.0, 0.0), (7.111, 3.0, 0.0)], [], [(105, 112, 113, 106), (106, 113, 114, 107), (107, 114, 115, 108), (108, 115, 116, 109), (109, 116, 117, 110), (110, 117, 118, 111), (98, 105, 106, 99), (99, 106, 107, 100), (100, 107, 108, 101), (101, 108, 109, 102), (102, 109, 110, 103), (103, 110, 111, 104), (91, 98, 99, 92), (92, 99, 100, 93), (93, 100, 101, 94), (94, 101, 102, 95), (95, 102, 103, 96), (96, 103, 104, 97), (84, 91, 92, 85), (85, 92, 93, 86), (86, 93, 94, 87), (87, 94, 95, 88), (88, 95, 96, 89), (89, 96, 97, 90), (77, 84, 85, 78), (78, 85, 86, 79), (79, 86, 87, 80), (80, 87, 88, 81), (81, 88, 89, 82), (82, 89, 90, 83), (70, 77, 78, 71), (71, 78, 79, 72), (72, 79, 80, 73), (73, 80, 81, 74), (74, 81, 82, 75), (75, 82, 83, 76), (63, 70, 71, 64), (64, 71, 72, 65), (65, 72, 73, 66), (66, 73, 74, 67), (67, 74, 75, 68), (68, 75, 76, 69), (56, 63, 64, 57), (57, 64, 65, 58), (58, 65, 66, 59), (59, 66, 67, 60), (60, 67, 68, 61), (61, 68, 69, 62), (49, 56, 57, 50), (50, 57, 58, 51), (51, 58, 59, 52), (52, 59, 60, 53), (53, 60, 61, 54), (54, 61, 62, 55), (42, 49, 50, 43), (43, 50, 51, 44), (44, 51, 52, 45), (45, 52, 53, 46), (46, 53, 54, 47), (47, 54, 55, 48), (35, 42, 43, 36), (36, 43, 44, 37), (37, 44, 45, 38), (38, 45, 46, 39), (39, 46, 47, 40), (40, 47, 48, 41), (28, 35, 36, 29), (29, 36, 37, 30), (30, 37, 38, 31), (31, 38, 39, 32), (32, 39, 40, 33), (33, 40, 41, 34), (21, 28, 29, 22), (22, 29, 30, 23), (23, 30, 31, 24), (24, 31, 32, 25), (25, 32, 33, 26), (26, 33, 34, 27), (14, 21, 22, 15), (15, 22, 23, 16), (16, 23, 24, 17), (17, 24, 25, 18), (18, 25, 26, 19), (19, 26, 27, 20), (7, 14, 15, 8), (8, 15, 16, 9), (9, 16, 17, 10), (10, 17, 18, 11), (11, 18, 19, 12), (12, 19, 20, 13), (0, 7, 8, 1), (1, 8, 9, 2), (2, 9, 10, 3), (3, 10, 11, 4), (4, 11, 12, 5), (5, 12, 13, 6)])
me_plane_002.polygons.foreach_set('material_index', [4, 4, 4, 4, 4, 4, 4, 4, 4, 4, 4, 4, 4, 4, 4, 4, 4, 4, 4, 4, 4, 4, 4, 4, 4, 4, 4, 4, 4, 4, 4, 4, 4, 4, 4, 4, 4, 4, 4, 4, 4, 4, 4, 4, 4, 4, 4, 4, 4, 4, 4, 4, 4, 4, 4, 4, 4, 4, 4, 4, 4, 4, 4, 4, 4, 4, 4, 4, 4, 4, 4, 4, 4, 4, 4, 4, 4, 4, 4, 4, 4, 4, 4, 4, 4, 4, 4, 4, 4, 4, 4, 4, 4, 4, 4, 4])
_uv = me_plane_002.uv_layers.new(name='UVMap')
_uv.uv.foreach_set('vector', [-1.656, 1.617, -1.964, 1.617, -1.964, 1.245, -1.656, 1.245, -1.656, 1.245, -1.964, 1.245, -1.964, 0.8725, -1.656, 0.8725, -1.656, 0.8725, -1.964, 0.8725, -1.964, 0.5, -1.656, 0.5, -1.656, 0.5, -1.964, 0.5, -1.964, 0.1275, -1.656, 0.1275, -1.656, 0.1275, -1.964, 0.1275, -1.964, -0.245, -1.656, -0.245, -1.656, -0.245, -1.964, -0.245, -1.964, -0.6175, -1.656, -0.6175, -1.348, 1.617, -1.656, 1.617, -1.656, 1.245, -1.348, 1.245, -1.348, 1.245, -1.656, 1.245, -1.656, 0.8725, -1.348, 0.8725, -1.348, 0.8725, -1.656, 0.8725, -1.656, 0.5, -1.348, 0.5, -1.348, 0.5, -1.656, 0.5, -1.656, 0.1275, -1.348, 0.1275, -1.348, 0.1275, -1.656, 0.1275, -1.656, -0.245, -1.348, -0.245, -1.348, -0.245, -1.656, -0.245, -1.656, -0.6175, -1.348, -0.6175, -1.04, 1.617, -1.348, 1.617, -1.348, 1.245, -1.04, 1.245, -1.04, 1.245, -1.348, 1.245, -1.348, 0.8725, -1.04, 0.8725, -1.04, 0.8725, -1.348, 0.8725, -1.348, 0.5, -1.04, 0.5, -1.04, 0.5, -1.348, 0.5, -1.348, 0.1275, -1.04, 0.1275, -1.04, 0.1275, -1.348, 0.1275, -1.348, -0.245, -1.04, -0.245, -1.04, -0.245, -1.348, -0.245, -1.348, -0.6175, -1.04, -0.6175, -0.7321, 1.617, -1.04, 1.617, -1.04, 1.245, -0.7321, 1.245, -0.7321, 1.245, -1.04, 1.245, -1.04, 0.8725, -0.7321, 0.8725, -0.7321, 0.8725, -1.04, 0.8725, -1.04, 0.5, -0.7321, 0.5, -0.7321, 0.5, -1.04, 0.5, -1.04, 0.1275, -0.7321, 0.1275, -0.7321, 0.1275, -1.04, 0.1275, -1.04, -0.245, -0.7321, -0.245, -0.7321, -0.245, -1.04, -0.245, -1.04, -0.6175, -0.7321, -0.6175, -0.4241, 1.617, -0.7321, 1.617, -0.7321, 1.245, -0.4241, 1.245, -0.4241, 1.245, -0.7321, 1.245, -0.7321, 0.8725, -0.4241, 0.8725, -0.4241, 0.8725, -0.7321, 0.8725, -0.7321, 0.5, -0.4241, 0.5, -0.4241, 0.5, -0.7321, 0.5, -0.7321, 0.1275, -0.4241, 0.1275, -0.4241, 0.1275, -0.7321, 0.1275, -0.7321, -0.245, -0.4241, -0.245, -0.4241, -0.245, -0.7321, -0.245, -0.7321, -0.6175, -0.4241, -0.6175, -0.1161, 1.617, -0.4241, 1.617, -0.4241, 1.245, -0.1161, 1.245, -0.1161, 1.245, -0.4241, 1.245, -0.4241, 0.8725, -0.1161, 0.8725, -0.1161, 0.8725, -0.4241, 0.8725, -0.4241, 0.5, -0.1161, 0.5, -0.1161, 0.5, -0.4241, 0.5, -0.4241, 0.1275, -0.1161, 0.1275, -0.1161, 0.1275, -0.4241, 0.1275, -0.4241, -0.245, -0.1161, -0.245, -0.1161, -0.245, -0.4241, -0.245, -0.4241, -0.6175, -0.1161, -0.6175, 0.192, 1.617, -0.1161, 1.617, -0.1161, 1.245, 0.192, 1.245, 0.192, 1.245, -0.1161, 1.245, -0.1161, 0.8725, 0.192, 0.8725, 0.192, 0.8725, -0.1161, 0.8725, -0.1161, 0.5, 0.192, 0.5, 0.192, 0.5, -0.1161, 0.5, -0.1161, 0.1275, 0.192, 0.1275, 0.192, 0.1275, -0.1161, 0.1275, -0.1161, -0.245, 0.192, -0.245, 0.192, -0.245, -0.1161, -0.245, -0.1161, -0.6175, 0.192, -0.6175, 0.5, 1.617, 0.192, 1.617, 0.192, 1.245, 0.5, 1.245, 0.5, 1.245, 0.192, 1.245, 0.192, 0.8725, 0.5, 0.8725, 0.5, 0.8725, 0.192, 0.8725, 0.192, 0.5, 0.5, 0.5, 0.5, 0.5, 0.192, 0.5, 0.192, 0.1275, 0.5, 0.1275, 0.5, 0.1275, 0.192, 0.1275, 0.192, -0.245, 0.5, -0.245, 0.5, -0.245, 0.192, -0.245, 0.192, -0.6175, 0.5, -0.6175, 0.808, 1.617, 0.5, 1.617, 0.5, 1.245, 0.808, 1.245, 0.808, 1.245, 0.5, 1.245, 0.5, 0.8725, 0.808, 0.8725, 0.808, 0.8725, 0.5, 0.8725, 0.5, 0.5, 0.808, 0.5, 0.808, 0.5, 0.5, 0.5, 0.5, 0.1275, 0.808, 0.1275, 0.808, 0.1275, 0.5, 0.1275, 0.5, -0.245, 0.808, -0.245, 0.808, -0.245, 0.5, -0.245, 0.5, -0.6175, 0.808, -0.6175, 1.116, 1.617, 0.808, 1.617, 0.808, 1.245, 1.116, 1.245, 1.116, 1.245, 0.808, 1.245, 0.808, 0.8725, 1.116, 0.8725, 1.116, 0.8725, 0.808, 0.8725, 0.808, 0.5, 1.116, 0.5, 1.116, 0.5, 0.808, 0.5, 0.808, 0.1275, 1.116, 0.1275, 1.116, 0.1275, 0.808, 0.1275, 0.808, -0.245, 1.116, -0.245, 1.116, -0.245, 0.808, -0.245, 0.808, -0.6175, 1.116, -0.6175, 1.424, 1.617, 1.116, 1.617, 1.116, 1.245, 1.424, 1.245, 1.424, 1.245, 1.116, 1.245, 1.116, 0.8725, 1.424, 0.8725, 1.424, 0.8725, 1.116, 0.8725, 1.116, 0.5, 1.424, 0.5, 1.424, 0.5, 1.116, 0.5, 1.116, 0.1275, 1.424, 0.1275, 1.424, 0.1275, 1.116, 0.1275, 1.116, -0.245, 1.424, -0.245, 1.424, -0.245, 1.116, -0.245, 1.116, -0.6175, 1.424, -0.6175, 1.732, 1.617, 1.424, 1.617, 1.424, 1.245, 1.732, 1.245, 1.732, 1.245, 1.424, 1.245, 1.424, 0.8725, 1.732, 0.8725, 1.732, 0.8725, 1.424, 0.8725, 1.424, 0.5, 1.732, 0.5, 1.732, 0.5, 1.424, 0.5, 1.424, 0.1275, 1.732, 0.1275, 1.732, 0.1275, 1.424, 0.1275, 1.424, -0.245, 1.732, -0.245, 1.732, -0.245, 1.424, -0.245, 1.424, -0.6175, 1.732, -0.6175, 2.04, 1.617, 1.732, 1.617, 1.732, 1.245, 2.04, 1.245, 2.04, 1.245, 1.732, 1.245, 1.732, 0.8725, 2.04, 0.8725, 2.04, 0.8725, 1.732, 0.8725, 1.732, 0.5, 2.04, 0.5, 2.04, 0.5, 1.732, 0.5, 1.732, 0.1275, 2.04, 0.1275, 2.04, 0.1275, 1.732, 0.1275, 1.732, -0.245, 2.04, -0.245, 2.04, -0.245, 1.732, -0.245, 1.732, -0.6175, 2.04, -0.6175, 2.348, 1.617, 2.04, 1.617, 2.04, 1.245, 2.348, 1.245, 2.348, 1.245, 2.04, 1.245, 2.04, 0.8725, 2.348, 0.8725, 2.348, 0.8725, 2.04, 0.8725, 2.04, 0.5, 2.348, 0.5, 2.348, 0.5, 2.04, 0.5, 2.04, 0.1275, 2.348, 0.1275, 2.348, 0.1275, 2.04, 0.1275, 2.04, -0.245, 2.348, -0.245, 2.348, -0.245, 2.04, -0.245, 2.04, -0.6175, 2.348, -0.6175, 2.656, 1.617, 2.348, 1.617, 2.348, 1.245, 2.656, 1.245, 2.656, 1.245, 2.348, 1.245, 2.348, 0.8725, 2.656, 0.8725, 2.656, 0.8725, 2.348, 0.8725, 2.348, 0.5, 2.656, 0.5, 2.656, 0.5, 2.348, 0.5, 2.348, 0.1275, 2.656, 0.1275, 2.656, 0.1275, 2.348, 0.1275, 2.348, -0.245, 2.656, -0.245, 2.656, -0.245, 2.348, -0.245, 2.348, -0.6175, 2.656, -0.6175, 2.964, 1.617, 2.656, 1.617, 2.656, 1.245, 2.964, 1.245, 2.964, 1.245, 2.656, 1.245, 2.656, 0.8725, 2.964, 0.8725, 2.964, 0.8725, 2.656, 0.8725, 2.656, 0.5, 2.964, 0.5, 2.964, 0.5, 2.656, 0.5, 2.656, 0.1275, 2.964, 0.1275, 2.964, 0.1275, 2.656, 0.1275, 2.656, -0.245, 2.964, -0.245, 2.964, -0.245, 2.656, -0.245, 2.656, -0.6175, 2.964, -0.6175])
me_plane_002.materials.append(mat_material_001)
me_plane_002.materials.append(mat_material_002)
me_plane_002.materials.append(mat_material_003)
me_plane_002.materials.append(mat_material_004)
me_plane_002.materials.append(mat_material_006)
me_plane_002.use_remesh_fix_poles = True
me_plane_002.use_remesh_preserve_attributes = False
me_plane_002.update()
me_plane_003 = bpy.data.meshes.new('Plane.003')
me_plane_003.from_pydata([(-7.111, -3.0, 0.0), (-7.111, -2.0, 0.0), (-7.111, -1.0, 0.0), (-7.111, 0.0, 0.0), (-7.111, 1.0, 0.0), (-7.111, 2.0, 0.0), (-7.111, 3.0, 0.0), (-6.222, -3.0, 0.0), (-6.222, -2.0, 0.0), (-6.222, -1.0, 0.0), (-6.222, 0.0, 0.0), (-6.222, 1.0, 0.0), (-6.222, 2.0, 0.0), (-6.222, 3.0, 0.0), (-5.333, -3.0, 0.0), (-5.333, -2.0, 0.0), (-5.333, -1.0, 0.0), (-5.333, 0.0, 0.0), (-5.333, 1.0, 0.0), (-5.333, 2.0, 0.0), (-5.333, 3.0, 0.0), (-4.444, -3.0, 0.0), (-4.444, -2.0, 0.0), (-4.444, -1.0, 0.0), (-4.444, 0.0, 0.0), (-4.444, 1.0, 0.0), (-4.444, 2.0, 0.0), (-4.444, 3.0, 0.0), (-3.556, -3.0, 0.0), (-3.556, -2.0, 0.0), (-3.556, -1.0, 0.0), (-3.556, 0.0, 0.0), (-3.556, 1.0, 0.0), (-3.556, 2.0, 0.0), (-3.556, 3.0, 0.0), (-2.667, -3.0, 0.0), (-2.667, -2.0, 0.0), (-2.667, -1.0, 0.0), (-2.667, 0.0, 0.0), (-2.667, 1.0, 0.0), (-2.667, 2.0, 0.0), (-2.667, 3.0, 0.0), (-1.778, -3.0, 0.0), (-1.778, -2.0, 0.0), (-1.778, -1.0, 0.0), (-1.778, 0.0, 0.0), (-1.778, 1.0, 0.0), (-1.778, 2.0, 0.0), (-1.778, 3.0, 0.0), (-0.8889, -3.0, 0.0), (-0.8889, -2.0, 0.0), (-0.8889, -1.0, 0.0), (-0.8889, 0.0, 0.0), (-0.8889, 1.0, 0.0), (-0.8889, 2.0, 0.0), (-0.8889, 3.0, 0.0), (-1.341e-07, -3.0, 0.0), (-8.941e-08, -2.0, 0.0), (-4.47e-08, -1.0, 0.0), (0.0, 0.0, 0.0), (4.47e-08, 1.0, 0.0), (8.941e-08, 2.0, 0.0), (1.341e-07, 3.0, 0.0), (0.8889, -3.0, 0.0), (0.8889, -2.0, 0.0), (0.8889, -1.0, 0.0), (0.8889, 0.0, 0.0), (0.8889, 1.0, 0.0), (0.8889, 2.0, 0.0), (0.8889, 3.0, 0.0), (1.778, -3.0, 0.0), (1.778, -2.0, 0.0), (1.778, -1.0, 0.0), (1.778, 0.0, 0.0), (1.778, 1.0, 0.0), (1.778, 2.0, 0.0), (1.778, 3.0, 0.0), (2.667, -3.0, 0.0), (2.667, -2.0, 0.0), (2.667, -1.0, 0.0), (2.667, 0.0, 0.0), (2.667, 1.0, 0.0), (2.667, 2.0, 0.0), (2.667, 3.0, 0.0), (3.556, -3.0, 0.0), (3.556, -2.0, 0.0), (3.556, -1.0, 0.0), (3.556, 0.0, 0.0), (3.556, 1.0, 0.0), (3.556, 2.0, 0.0), (3.556, 3.0, 0.0), (4.444, -3.0, 0.0), (4.444, -2.0, 0.0), (4.444, -1.0, 0.0), (4.444, 0.0, 0.0), (4.444, 1.0, 0.0), (4.444, 2.0, 0.0), (4.444, 3.0, 0.0), (5.333, -3.0, 0.0), (5.333, -2.0, 0.0), (5.333, -1.0, 0.0), (5.333, 0.0, 0.0), (5.333, 1.0, 0.0), (5.333, 2.0, 0.0), (5.333, 3.0, 0.0), (6.222, -3.0, 0.0), (6.222, -2.0, 0.0), (6.222, -1.0, 0.0), (6.222, 0.0, 0.0), (6.222, 1.0, 0.0), (6.222, 2.0, 0.0), (6.222, 3.0, 0.0), (7.111, -3.0, 0.0), (7.111, -2.0, 0.0), (7.111, -1.0, 0.0), (7.111, 0.0, 0.0), (7.111, 1.0, 0.0), (7.111, 2.0, 0.0), (7.111, 3.0, 0.0)], [], [(105, 112, 113, 106), (106, 113, 114, 107), (107, 114, 115, 108), (108, 115, 116, 109), (109, 116, 117, 110), (110, 117, 118, 111), (98, 105, 106, 99), (99, 106, 107, 100), (100, 107, 108, 101), (101, 108, 109, 102), (102, 109, 110, 103), (103, 110, 111, 104), (91, 98, 99, 92), (92, 99, 100, 93), (93, 100, 101, 94), (94, 101, 102, 95), (95, 102, 103, 96), (96, 103, 104, 97), (84, 91, 92, 85), (85, 92, 93, 86), (86, 93, 94, 87), (87, 94, 95, 88), (88, 95, 96, 89), (89, 96, 97, 90), (77, 84, 85, 78), (78, 85, 86, 79), (79, 86, 87, 80), (80, 87, 88, 81), (81, 88, 89, 82), (82, 89, 90, 83), (70, 77, 78, 71), (71, 78, 79, 72), (72, 79, 80, 73), (73, 80, 81, 74), (74, 81, 82, 75), (75, 82, 83, 76), (63, 70, 71, 64), (64, 71, 72, 65), (65, 72, 73, 66), (66, 73, 74, 67), (67, 74, 75, 68), (68, 75, 76, 69), (56, 63, 64, 57), (57, 64, 65, 58), (58, 65, 66, 59), (59, 66, 67, 60), (60, 67, 68, 61), (61, 68, 69, 62), (49, 56, 57, 50), (50, 57, 58, 51), (51, 58, 59, 52), (52, 59, 60, 53), (53, 60, 61, 54), (54, 61, 62, 55), (42, 49, 50, 43), (43, 50, 51, 44), (44, 51, 52, 45), (45, 52, 53, 46), (46, 53, 54, 47), (47, 54, 55, 48), (35, 42, 43, 36), (36, 43, 44, 37), (37, 44, 45, 38), (38, 45, 46, 39), (39, 46, 47, 40), (40, 47, 48, 41), (28, 35, 36, 29), (29, 36, 37, 30), (30, 37, 38, 31), (31, 38, 39, 32), (32, 39, 40, 33), (33, 40, 41, 34), (21, 28, 29, 22), (22, 29, 30, 23), (23, 30, 31, 24), (24, 31, 32, 25), (25, 32, 33, 26), (26, 33, 34, 27), (14, 21, 22, 15), (15, 22, 23, 16), (16, 23, 24, 17), (17, 24, 25, 18), (18, 25, 26, 19), (19, 26, 27, 20), (7, 14, 15, 8), (8, 15, 16, 9), (9, 16, 17, 10), (10, 17, 18, 11), (11, 18, 19, 12), (12, 19, 20, 13), (0, 7, 8, 1), (1, 8, 9, 2), (2, 9, 10, 3), (3, 10, 11, 4), (4, 11, 12, 5), (5, 12, 13, 6)])
me_plane_003.polygons.foreach_set('material_index', [5, 5, 5, 5, 5, 5, 5, 5, 5, 5, 5, 5, 5, 5, 5, 5, 5, 5, 5, 5, 5, 5, 5, 5, 5, 5, 5, 5, 5, 5, 5, 5, 5, 5, 5, 5, 5, 5, 5, 5, 5, 5, 5, 5, 5, 5, 5, 5, 5, 5, 5, 5, 5, 5, 5, 5, 5, 5, 5, 5, 5, 5, 5, 5, 5, 5, 5, 5, 5, 5, 5, 5, 5, 5, 5, 5, 5, 5, 5, 5, 5, 5, 5, 5, 5, 5, 5, 5, 5, 5, 5, 5, 5, 5, 5, 5])
_uv = me_plane_003.uv_layers.new(name='UVMap')
_uv.uv.foreach_set('vector', [1.596, 0.0, 1.753, 0.0, 1.753, 0.1667, 1.596, 0.1667, 1.596, 0.1667, 1.753, 0.1667, 1.753, 0.3333, 1.596, 0.3333, 1.596, 0.3333, 1.753, 0.3333, 1.753, 0.5, 1.596, 0.5, 1.596, 0.5, 1.753, 0.5, 1.753, 0.6667, 1.596, 0.6667, 1.596, 0.6667, 1.753, 0.6667, 1.753, 0.8333, 1.596, 0.8333, 1.596, 0.8333, 1.753, 0.8333, 1.753, 1.0, 1.596, 1.0, 1.44, 0.0, 1.596, 0.0, 1.596, 0.1667, 1.44, 0.1667, 1.44, 0.1667, 1.596, 0.1667, 1.596, 0.3333, 1.44, 0.3333, 1.44, 0.3333, 1.596, 0.3333, 1.596, 0.5, 1.44, 0.5, 1.44, 0.5, 1.596, 0.5, 1.596, 0.6667, 1.44, 0.6667, 1.44, 0.6667, 1.596, 0.6667, 1.596, 0.8333, 1.44, 0.8333, 1.44, 0.8333, 1.596, 0.8333, 1.596, 1.0, 1.44, 1.0, 1.283, 0.0, 1.44, 0.0, 1.44, 0.1667, 1.283, 0.1667, 1.283, 0.1667, 1.44, 0.1667, 1.44, 0.3333, 1.283, 0.3333, 1.283, 0.3333, 1.44, 0.3333, 1.44, 0.5, 1.283, 0.5, 1.283, 0.5, 1.44, 0.5, 1.44, 0.6667, 1.283, 0.6667, 1.283, 0.6667, 1.44, 0.6667, 1.44, 0.8333, 1.283, 0.8333, 1.283, 0.8333, 1.44, 0.8333, 1.44, 1.0, 1.283, 1.0, 1.126, 0.0, 1.283, 0.0, 1.283, 0.1667, 1.126, 0.1667, 1.126, 0.1667, 1.283, 0.1667, 1.283, 0.3333, 1.126, 0.3333, 1.126, 0.3333, 1.283, 0.3333, 1.283, 0.5, 1.126, 0.5, 1.126, 0.5, 1.283, 0.5, 1.283, 0.6667, 1.126, 0.6667, 1.126, 0.6667, 1.283, 0.6667, 1.283, 0.8333, 1.126, 0.8333, 1.126, 0.8333, 1.283, 0.8333, 1.283, 1.0, 1.126, 1.0, 0.9698, 0.0, 1.126, 0.0, 1.126, 0.1667, 0.9698, 0.1667, 0.9698, 0.1667, 1.126, 0.1667, 1.126, 0.3333, 0.9698, 0.3333, 0.9698, 0.3333, 1.126, 0.3333, 1.126, 0.5, 0.9698, 0.5, 0.9698, 0.5, 1.126, 0.5, 1.126, 0.6667, 0.9698, 0.6667, 0.9698, 0.6667, 1.126, 0.6667, 1.126, 0.8333, 0.9698, 0.8333, 0.9698, 0.8333, 1.126, 0.8333, 1.126, 1.0, 0.9698, 1.0, 0.8132, 0.0, 0.9698, 0.0, 0.9698, 0.1667, 0.8132, 0.1667, 0.8132, 0.1667, 0.9698, 0.1667, 0.9698, 0.3333, 0.8132, 0.3333, 0.8132, 0.3333, 0.9698, 0.3333, 0.9698, 0.5, 0.8132, 0.5, 0.8132, 0.5, 0.9698, 0.5, 0.9698, 0.6667, 0.8132, 0.6667, 0.8132, 0.6667, 0.9698, 0.6667, 0.9698, 0.8333, 0.8132, 0.8333, 0.8132, 0.8333, 0.9698, 0.8333, 0.9698, 1.0, 0.8132, 1.0, 0.6566, 0.0, 0.8132, 0.0, 0.8132, 0.1667, 0.6566, 0.1667, 0.6566, 0.1667, 0.8132, 0.1667, 0.8132, 0.3333, 0.6566, 0.3333, 0.6566, 0.3333, 0.8132, 0.3333, 0.8132, 0.5, 0.6566, 0.5, 0.6566, 0.5, 0.8132, 0.5, 0.8132, 0.6667, 0.6566, 0.6667, 0.6566, 0.6667, 0.8132, 0.6667, 0.8132, 0.8333, 0.6566, 0.8333, 0.6566, 0.8333, 0.8132, 0.8333, 0.8132, 1.0, 0.6566, 1.0, 0.5, 0.0, 0.6566, 0.0, 0.6566, 0.1667, 0.5, 0.1667, 0.5, 0.1667, 0.6566, 0.1667, 0.6566, 0.3333, 0.5, 0.3333, 0.5, 0.3333, 0.6566, 0.3333, 0.6566, 0.5, 0.5, 0.5, 0.5, 0.5, 0.6566, 0.5, 0.6566, 0.6667, 0.5, 0.6667, 0.5, 0.6667, 0.6566, 0.6667, 0.6566, 0.8333, 0.5, 0.8333, 0.5, 0.8333, 0.6566, 0.8333, 0.6566, 1.0, 0.5, 1.0, 0.3434, 0.0, 0.5, 0.0, 0.5, 0.1667, 0.3434, 0.1667, 0.3434, 0.1667, 0.5, 0.1667, 0.5, 0.3333, 0.3434, 0.3333, 0.3434, 0.3333, 0.5, 0.3333, 0.5, 0.5, 0.3434, 0.5, 0.3434, 0.5, 0.5, 0.5, 0.5, 0.6667, 0.3434, 0.6667, 0.3434, 0.6667, 0.5, 0.6667, 0.5, 0.8333, 0.3434, 0.8333, 0.3434, 0.8333, 0.5, 0.8333, 0.5, 1.0, 0.3434, 1.0, 0.1868, 0.0, 0.3434, 0.0, 0.3434, 0.1667, 0.1868, 0.1667, 0.1868, 0.1667, 0.3434, 0.1667, 0.3434, 0.3333, 0.1868, 0.3333, 0.1868, 0.3333, 0.3434, 0.3333, 0.3434, 0.5, 0.1868, 0.5, 0.1868, 0.5, 0.3434, 0.5, 0.3434, 0.6667, 0.1868, 0.6667, 0.1868, 0.6667, 0.3434, 0.6667, 0.3434, 0.8333, 0.1868, 0.8333, 0.1868, 0.8333, 0.3434, 0.8333, 0.3434, 1.0, 0.1868, 1.0, 0.03019, 0.0, 0.1868, 0.0, 0.1868, 0.1667, 0.03019, 0.1667, 0.03019, 0.1667, 0.1868, 0.1667, 0.1868, 0.3333, 0.03019, 0.3333, 0.03019, 0.3333, 0.1868, 0.3333, 0.1868, 0.5, 0.03019, 0.5, 0.03019, 0.5, 0.1868, 0.5, 0.1868, 0.6667, 0.03019, 0.6667, 0.03019, 0.6667, 0.1868, 0.6667, 0.1868, 0.8333, 0.03019, 0.8333, 0.03019, 0.8333, 0.1868, 0.8333, 0.1868, 1.0, 0.03019, 1.0, -0.1264, 0.0, 0.03019, 0.0, 0.03019, 0.1667, -0.1264, 0.1667, -0.1264, 0.1667, 0.03019, 0.1667, 0.03019, 0.3333, -0.1264, 0.3333, -0.1264, 0.3333, 0.03019, 0.3333, 0.03019, 0.5, -0.1264, 0.5, -0.1264, 0.5, 0.03019, 0.5, 0.03019, 0.6667, -0.1264, 0.6667, -0.1264, 0.6667, 0.03019, 0.6667, 0.03019, 0.8333, -0.1264, 0.8333, -0.1264, 0.8333, 0.03019, 0.8333, 0.03019, 1.0, -0.1264, 1.0, -0.283, 0.0, -0.1264, 0.0, -0.1264, 0.1667, -0.283, 0.1667, -0.283, 0.1667, -0.1264, 0.1667, -0.1264, 0.3333, -0.283, 0.3333, -0.283, 0.3333, -0.1264, 0.3333, -0.1264, 0.5, -0.283, 0.5, -0.283, 0.5, -0.1264, 0.5, -0.1264, 0.6667, -0.283, 0.6667, -0.283, 0.6667, -0.1264, 0.6667, -0.1264, 0.8333, -0.283, 0.8333, -0.283, 0.8333, -0.1264, 0.8333, -0.1264, 1.0, -0.283, 1.0, -0.4396, 0.0, -0.283, 0.0, -0.283, 0.1667, -0.4396, 0.1667, -0.4396, 0.1667, -0.283, 0.1667, -0.283, 0.3333, -0.4396, 0.3333, -0.4396, 0.3333, -0.283, 0.3333, -0.283, 0.5, -0.4396, 0.5, -0.4396, 0.5, -0.283, 0.5, -0.283, 0.6667, -0.4396, 0.6667, -0.4396, 0.6667, -0.283, 0.6667, -0.283, 0.8333, -0.4396, 0.8333, -0.4396, 0.8333, -0.283, 0.8333, -0.283, 1.0, -0.4396, 1.0, -0.5962, 0.0, -0.4396, 0.0, -0.4396, 0.1667, -0.5962, 0.1667, -0.5962, 0.1667, -0.4396, 0.1667, -0.4396, 0.3333, -0.5962, 0.3333, -0.5962, 0.3333, -0.4396, 0.3333, -0.4396, 0.5, -0.5962, 0.5, -0.5962, 0.5, -0.4396, 0.5, -0.4396, 0.6667, -0.5962, 0.6667, -0.5962, 0.6667, -0.4396, 0.6667, -0.4396, 0.8333, -0.5962, 0.8333, -0.5962, 0.8333, -0.4396, 0.8333, -0.4396, 1.0, -0.5962, 1.0, -0.7528, 0.0, -0.5962, 0.0, -0.5962, 0.1667, -0.7528, 0.1667, -0.7528, 0.1667, -0.5962, 0.1667, -0.5962, 0.3333, -0.7528, 0.3333, -0.7528, 0.3333, -0.5962, 0.3333, -0.5962, 0.5, -0.7528, 0.5, -0.7528, 0.5, -0.5962, 0.5, -0.5962, 0.6667, -0.7528, 0.6667, -0.7528, 0.6667, -0.5962, 0.6667, -0.5962, 0.8333, -0.7528, 0.8333, -0.7528, 0.8333, -0.5962, 0.8333, -0.5962, 1.0, -0.7528, 1.0])
me_plane_003.materials.append(mat_material_001)
me_plane_003.materials.append(mat_material_002)
me_plane_003.materials.append(mat_material_003)
me_plane_003.materials.append(mat_material_004)
me_plane_003.materials.append(mat_material_006)
me_plane_003.materials.append(mat_material_007)
me_plane_003.use_remesh_fix_poles = True
me_plane_003.use_remesh_preserve_attributes = False
me_plane_003.update()

# ---- objects
ob_camera = bpy.data.objects.new('Camera', cam_camera)
ob_plane = bpy.data.objects.new('Plane', me_plane)
ob_plane_001 = bpy.data.objects.new('Plane.001', me_plane_001)
ob_plane_002 = bpy.data.objects.new('Plane.002', me_plane_002)
ob_plane_003 = bpy.data.objects.new('Plane.003', me_plane_003)
ob_point = bpy.data.objects.new('Point', light_point)
ob_point_001 = bpy.data.objects.new('Point.001', light_point_001)
ob_point_002 = bpy.data.objects.new('Point.002', light_point_002)
ob_point_003 = bpy.data.objects.new('Point.003', light_point_003)
ob_point_004 = bpy.data.objects.new('Point.004', light_point_004)

# ---- transforms, parenting, visibility, modifiers, constraints
ob_camera.location = (0.03135, -0.04783, 9.128)
ob_camera.lock_rotations_4d = False
ob_camera.empty_display_type = 'ARROWS'
ob_camera.color = (0.0, 0.0, 0.0, 0.0)
ob_camera.display_type = 'WIRE'
ob_camera.lineart.crease_threshold = 0.0
ob_plane.location = (0.0, 0.0, 0.0)
ob_plane_001.location = (0.0, 0.0, 0.0)
_m = ob_plane_001.modifiers.new('Mirror', 'MIRROR')
_m.use_axis = (True, True, False)
ob_plane_002.location = (0.0, 0.0, 0.01)
ob_plane_003.location = (0.0, 0.0, 0.11)
ob_point.location = (0.0, 0.0, 9.254)
ob_point_001.location = (-7.615, 3.547, 0.0)
ob_point_002.location = (7.615, 3.512, 0.0)
ob_point_003.location = (7.442, -3.512, 0.0)
ob_point_004.location = (-7.72, -3.477, 0.0)

# ---- collection membership
col_collection.objects.link(ob_camera)
col_collection.objects.link(ob_plane)
col_collection.objects.link(ob_plane_001)
col_collection.objects.link(ob_plane_002)
col_collection.objects.link(ob_plane_003)
col_collection.objects.link(ob_point)
col_collection.objects.link(ob_point_001)
col_collection.objects.link(ob_point_002)
col_collection.objects.link(ob_point_003)
col_collection.objects.link(ob_point_004)

# ---- scene / render settings (as saved in the file)
scene.camera = ob_camera
scene.frame_start = 1; scene.frame_end = 250; scene.frame_set(1)
scene.render.engine = 'BLENDER_EEVEE_NEXT'
scene.render.resolution_x = 2156
scene.cycles.sampling_pattern = 'TABULATED_SOBOL'
scene.cycles.use_light_tree = False
scene.view_settings.view_transform = 'Filmic'
bpy.context.view_layer.update()
